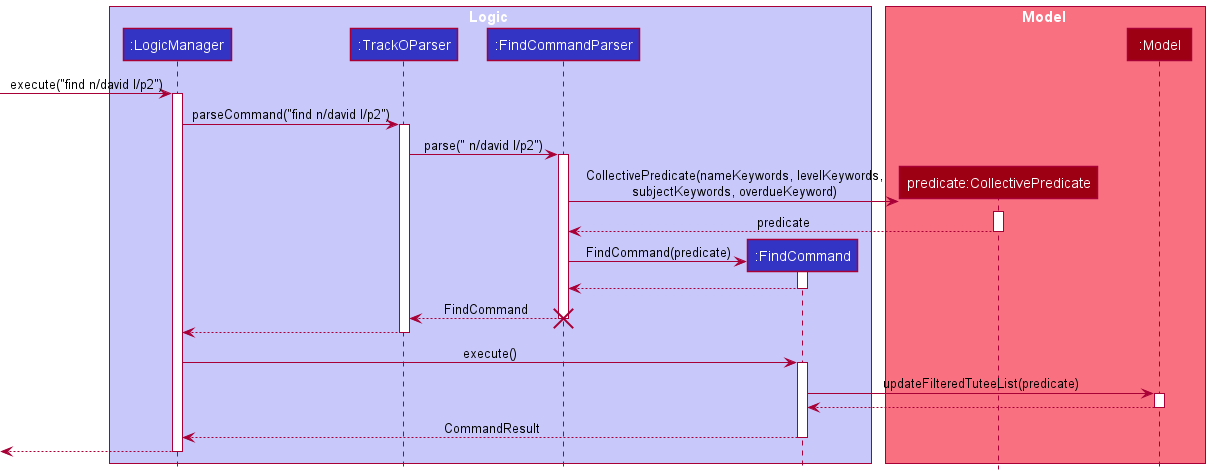

The diagram above was rendered by PlantUML. Its source (embedded in the PNG):
@startuml
!include style.puml

box Logic LOGIC_COLOR_T1
participant ":LogicManager" as LogicManager LOGIC_COLOR
participant ":TrackOParser" as TrackOParser LOGIC_COLOR
participant ":FindCommandParser" as FindCommandParser LOGIC_COLOR
participant ":FindCommand" as FindCommand LOGIC_COLOR
end box

box Model MODEL_COLOR_T1
participant "predicate:CollectivePredicate" as CollectivePredicate MODEL_COLOR
participant ":Model" as Model MODEL_COLOR
end box

[-> LogicManager : execute("find n/david l/p2")
activate LogicManager

LogicManager -> TrackOParser : parseCommand("find n/david l/p2")
activate TrackOParser

TrackOParser -> FindCommandParser : parse(" n/david l/p2")
activate FindCommandParser

create CollectivePredicate
skinparam maxMessageSize 300
FindCommandParser -> CollectivePredicate : CollectivePredicate(nameKeywords, levelKeywords, subjectKeywords, overdueKeyword)
activate CollectivePredicate

CollectivePredicate --> FindCommandParser : predicate
deactivate CollectivePredicate

create FindCommand
FindCommandParser -> FindCommand : FindCommand(predicate)
activate FindCommand

FindCommand --> FindCommandParser
deactivate FindCommand

FindCommandParser --> TrackOParser : FindCommand
deactivate FindCommandParser
destroy FindCommandParser

TrackOParser --> LogicManager
deactivate TrackOParser

LogicManager -> FindCommand : execute()
activate FindCommand

FindCommand -> Model : updateFilteredTuteeList(predicate)
activate Model

Model --> FindCommand
deactivate Model

FindCommand --> LogicManager : CommandResult
deactivate FindCommand

[<--LogicManager
deactivate LogicManager
@enduml